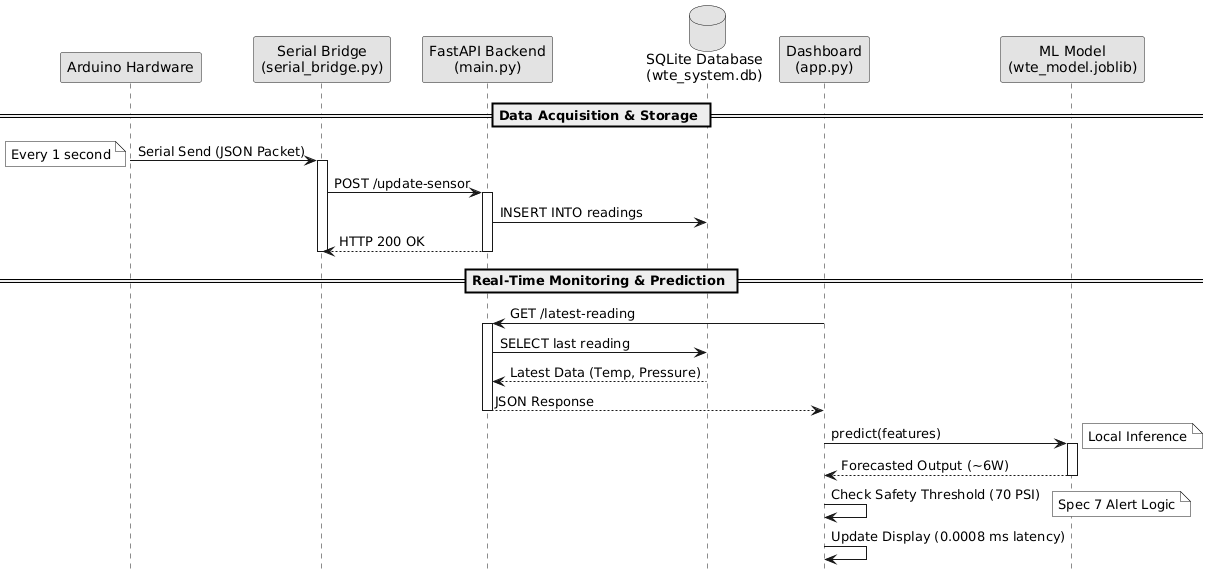

The diagram above was rendered by PlantUML. Its source (embedded in the PNG):
@startuml
skinparam monochrome true
skinparam shadowing false
hide footbox

participant "Arduino Hardware" as HW
participant "Serial Bridge\n(serial_bridge.py)" as Bridge
participant "FastAPI Backend\n(main.py)" as API
database "SQLite Database\n(wte_system.db)" as DB
participant "Dashboard\n(app.py)" as UI
participant "ML Model\n(wte_model.joblib)" as ML

== Data Acquisition & Storage ==
HW -> Bridge: Serial Send (JSON Packet)
note left: Every 1 second
activate Bridge
Bridge -> API: POST /update-sensor
activate API
API -> DB: INSERT INTO readings
API --> Bridge: HTTP 200 OK
deactivate API
deactivate Bridge

== Real-Time Monitoring & Prediction ==
UI -> API: GET /latest-reading
activate API
API -> DB: SELECT last reading
DB --> API: Latest Data (Temp, Pressure)
API --> UI: JSON Response
deactivate API

UI -> ML: predict(features)
note right: Local Inference
activate ML
ML --> UI: Forecasted Output (~6W)
deactivate ML

UI -> UI: Check Safety Threshold (70 PSI)
note right: Spec 7 Alert Logic

UI -> UI: Update Display (0.0008 ms latency)
@enduml